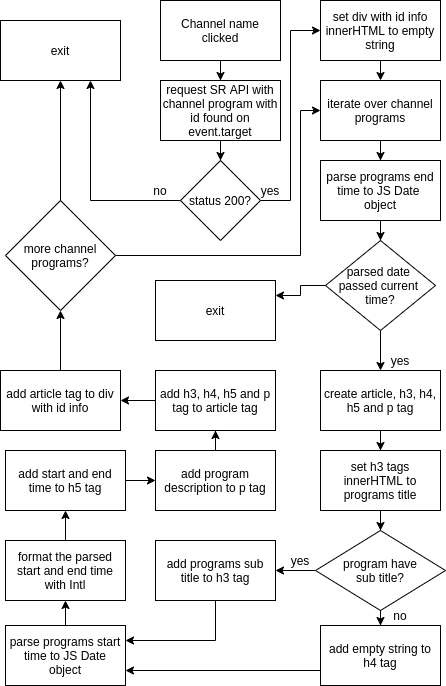

The diagram above was exported from draw.io. Its source (the exported page's mxGraphModel, read from the mxfile embedded in the PNG):
<mxGraphModel dx="1422" dy="770" grid="1" gridSize="10" guides="1" tooltips="1" connect="1" arrows="1" fold="1" page="1" pageScale="1" pageWidth="2000" pageHeight="2000" math="0" shadow="0">
  <root>
    <mxCell id="0" />
    <mxCell id="1" parent="0" />
    <mxCell id="QFyUFz14XD1uCumSfsiI-4" value="" style="edgeStyle=orthogonalEdgeStyle;rounded=0;orthogonalLoop=1;jettySize=auto;html=1;" parent="1" source="QFyUFz14XD1uCumSfsiI-1" target="QFyUFz14XD1uCumSfsiI-3" edge="1">
      <mxGeometry relative="1" as="geometry" />
    </mxCell>
    <mxCell id="QFyUFz14XD1uCumSfsiI-1" value="Channel name clicked" style="rounded=0;whiteSpace=wrap;html=1;" parent="1" vertex="1">
      <mxGeometry x="200" y="20" width="120" height="60" as="geometry" />
    </mxCell>
    <mxCell id="QFyUFz14XD1uCumSfsiI-8" value="" style="edgeStyle=orthogonalEdgeStyle;rounded=0;orthogonalLoop=1;jettySize=auto;html=1;" parent="1" source="QFyUFz14XD1uCumSfsiI-3" target="QFyUFz14XD1uCumSfsiI-7" edge="1">
      <mxGeometry relative="1" as="geometry" />
    </mxCell>
    <mxCell id="QFyUFz14XD1uCumSfsiI-3" value="request SR API with channel program with id found on event.target" style="whiteSpace=wrap;html=1;rounded=0;" parent="1" vertex="1">
      <mxGeometry x="200" y="100" width="120" height="60" as="geometry" />
    </mxCell>
    <mxCell id="QFyUFz14XD1uCumSfsiI-10" value="" style="edgeStyle=orthogonalEdgeStyle;rounded=0;orthogonalLoop=1;jettySize=auto;html=1;entryX=0.75;entryY=1;entryDx=0;entryDy=0;" parent="1" source="QFyUFz14XD1uCumSfsiI-7" target="QFyUFz14XD1uCumSfsiI-9" edge="1">
      <mxGeometry relative="1" as="geometry" />
    </mxCell>
    <mxCell id="QFyUFz14XD1uCumSfsiI-55" value="" style="edgeStyle=orthogonalEdgeStyle;rounded=0;orthogonalLoop=1;jettySize=auto;html=1;" parent="1" source="QFyUFz14XD1uCumSfsiI-7" target="QFyUFz14XD1uCumSfsiI-54" edge="1">
      <mxGeometry relative="1" as="geometry">
        <Array as="points">
          <mxPoint x="330" y="220" />
          <mxPoint x="330" y="50" />
        </Array>
      </mxGeometry>
    </mxCell>
    <mxCell id="QFyUFz14XD1uCumSfsiI-7" value="status 200?" style="rhombus;whiteSpace=wrap;html=1;rounded=0;" parent="1" vertex="1">
      <mxGeometry x="220" y="180" width="80" height="80" as="geometry" />
    </mxCell>
    <mxCell id="QFyUFz14XD1uCumSfsiI-9" value="exit" style="whiteSpace=wrap;html=1;rounded=0;" parent="1" vertex="1">
      <mxGeometry x="40" y="40" width="120" height="60" as="geometry" />
    </mxCell>
    <mxCell id="QFyUFz14XD1uCumSfsiI-11" value="no" style="text;html=1;strokeColor=none;fillColor=none;align=center;verticalAlign=middle;whiteSpace=wrap;rounded=0;" parent="1" vertex="1">
      <mxGeometry x="180" y="200" width="40" height="20" as="geometry" />
    </mxCell>
    <mxCell id="QFyUFz14XD1uCumSfsiI-20" value="" style="edgeStyle=orthogonalEdgeStyle;rounded=0;orthogonalLoop=1;jettySize=auto;html=1;" parent="1" source="QFyUFz14XD1uCumSfsiI-12" target="QFyUFz14XD1uCumSfsiI-19" edge="1">
      <mxGeometry relative="1" as="geometry" />
    </mxCell>
    <mxCell id="QFyUFz14XD1uCumSfsiI-12" value="iterate over channel programs" style="whiteSpace=wrap;html=1;rounded=0;" parent="1" vertex="1">
      <mxGeometry x="360" y="100" width="120" height="60" as="geometry" />
    </mxCell>
    <mxCell id="QFyUFz14XD1uCumSfsiI-14" value="yes" style="text;html=1;strokeColor=none;fillColor=none;align=center;verticalAlign=middle;whiteSpace=wrap;rounded=0;" parent="1" vertex="1">
      <mxGeometry x="290" y="200" width="40" height="20" as="geometry" />
    </mxCell>
    <mxCell id="QFyUFz14XD1uCumSfsiI-22" value="" style="edgeStyle=orthogonalEdgeStyle;rounded=0;orthogonalLoop=1;jettySize=auto;html=1;" parent="1" source="QFyUFz14XD1uCumSfsiI-19" target="QFyUFz14XD1uCumSfsiI-21" edge="1">
      <mxGeometry relative="1" as="geometry" />
    </mxCell>
    <mxCell id="QFyUFz14XD1uCumSfsiI-19" value="parse programs end time to JS Date &lt;br&gt;object" style="whiteSpace=wrap;html=1;rounded=0;" parent="1" vertex="1">
      <mxGeometry x="360" y="180" width="120" height="60" as="geometry" />
    </mxCell>
    <mxCell id="QFyUFz14XD1uCumSfsiI-24" value="" style="edgeStyle=orthogonalEdgeStyle;rounded=0;orthogonalLoop=1;jettySize=auto;html=1;" parent="1" source="QFyUFz14XD1uCumSfsiI-21" target="QFyUFz14XD1uCumSfsiI-23" edge="1">
      <mxGeometry relative="1" as="geometry" />
    </mxCell>
    <mxCell id="W1YjHSCZ_myv30oFrgOa-3" value="" style="edgeStyle=orthogonalEdgeStyle;rounded=0;orthogonalLoop=1;jettySize=auto;html=1;entryX=1;entryY=0.25;entryDx=0;entryDy=0;" parent="1" source="QFyUFz14XD1uCumSfsiI-21" target="W1YjHSCZ_myv30oFrgOa-2" edge="1">
      <mxGeometry relative="1" as="geometry" />
    </mxCell>
    <mxCell id="QFyUFz14XD1uCumSfsiI-21" value="parsed date &lt;br&gt;passed current &lt;br&gt;time?" style="rhombus;whiteSpace=wrap;html=1;rounded=0;" parent="1" vertex="1">
      <mxGeometry x="365" y="260" width="110" height="90" as="geometry" />
    </mxCell>
    <mxCell id="QFyUFz14XD1uCumSfsiI-28" value="" style="edgeStyle=orthogonalEdgeStyle;rounded=0;orthogonalLoop=1;jettySize=auto;html=1;" parent="1" source="QFyUFz14XD1uCumSfsiI-23" target="QFyUFz14XD1uCumSfsiI-27" edge="1">
      <mxGeometry relative="1" as="geometry" />
    </mxCell>
    <mxCell id="QFyUFz14XD1uCumSfsiI-23" value="create article, h3, h4, h5 and p tag" style="whiteSpace=wrap;html=1;rounded=0;" parent="1" vertex="1">
      <mxGeometry x="360" y="390" width="120" height="60" as="geometry" />
    </mxCell>
    <mxCell id="QFyUFz14XD1uCumSfsiI-25" value="yes" style="text;html=1;strokeColor=none;fillColor=none;align=center;verticalAlign=middle;whiteSpace=wrap;rounded=0;" parent="1" vertex="1">
      <mxGeometry x="420" y="370" width="40" height="20" as="geometry" />
    </mxCell>
    <mxCell id="QFyUFz14XD1uCumSfsiI-32" value="" style="edgeStyle=orthogonalEdgeStyle;rounded=0;orthogonalLoop=1;jettySize=auto;html=1;" parent="1" source="QFyUFz14XD1uCumSfsiI-27" target="QFyUFz14XD1uCumSfsiI-31" edge="1">
      <mxGeometry relative="1" as="geometry" />
    </mxCell>
    <mxCell id="QFyUFz14XD1uCumSfsiI-27" value="set h3 tags innerHTML to programs title" style="whiteSpace=wrap;html=1;rounded=0;" parent="1" vertex="1">
      <mxGeometry x="360" y="470" width="120" height="60" as="geometry" />
    </mxCell>
    <mxCell id="QFyUFz14XD1uCumSfsiI-34" value="" style="edgeStyle=orthogonalEdgeStyle;rounded=0;orthogonalLoop=1;jettySize=auto;html=1;" parent="1" source="QFyUFz14XD1uCumSfsiI-31" target="QFyUFz14XD1uCumSfsiI-33" edge="1">
      <mxGeometry relative="1" as="geometry" />
    </mxCell>
    <mxCell id="W1YjHSCZ_myv30oFrgOa-12" style="edgeStyle=orthogonalEdgeStyle;rounded=0;orthogonalLoop=1;jettySize=auto;html=1;entryX=1;entryY=0.5;entryDx=0;entryDy=0;" parent="1" source="QFyUFz14XD1uCumSfsiI-31" target="QFyUFz14XD1uCumSfsiI-36" edge="1">
      <mxGeometry relative="1" as="geometry" />
    </mxCell>
    <mxCell id="QFyUFz14XD1uCumSfsiI-31" value="program have&lt;br&gt;sub title?" style="rhombus;whiteSpace=wrap;html=1;rounded=0;" parent="1" vertex="1">
      <mxGeometry x="355" y="550" width="130" height="80" as="geometry" />
    </mxCell>
    <mxCell id="W1YjHSCZ_myv30oFrgOa-6" style="edgeStyle=orthogonalEdgeStyle;rounded=0;orthogonalLoop=1;jettySize=auto;html=1;entryX=1;entryY=0.75;entryDx=0;entryDy=0;exitX=0;exitY=0.75;exitDx=0;exitDy=0;" parent="1" source="QFyUFz14XD1uCumSfsiI-33" target="QFyUFz14XD1uCumSfsiI-41" edge="1">
      <mxGeometry relative="1" as="geometry" />
    </mxCell>
    <mxCell id="QFyUFz14XD1uCumSfsiI-33" value="add empty string to h4 tag" style="whiteSpace=wrap;html=1;rounded=0;" parent="1" vertex="1">
      <mxGeometry x="360" y="645" width="120" height="60" as="geometry" />
    </mxCell>
    <mxCell id="QFyUFz14XD1uCumSfsiI-35" value="no" style="text;html=1;strokeColor=none;fillColor=none;align=center;verticalAlign=middle;whiteSpace=wrap;rounded=0;" parent="1" vertex="1">
      <mxGeometry x="420" y="625" width="40" height="20" as="geometry" />
    </mxCell>
    <mxCell id="QFyUFz14XD1uCumSfsiI-42" value="" style="edgeStyle=orthogonalEdgeStyle;rounded=0;orthogonalLoop=1;jettySize=auto;html=1;exitX=0.5;exitY=1;exitDx=0;exitDy=0;entryX=1;entryY=0.25;entryDx=0;entryDy=0;" parent="1" source="QFyUFz14XD1uCumSfsiI-36" target="QFyUFz14XD1uCumSfsiI-41" edge="1">
      <mxGeometry relative="1" as="geometry">
        <Array as="points">
          <mxPoint x="255" y="660" />
        </Array>
      </mxGeometry>
    </mxCell>
    <mxCell id="QFyUFz14XD1uCumSfsiI-36" value="add programs sub title to h3 tag" style="whiteSpace=wrap;html=1;rounded=0;" parent="1" vertex="1">
      <mxGeometry x="195" y="560" width="120" height="60" as="geometry" />
    </mxCell>
    <mxCell id="QFyUFz14XD1uCumSfsiI-38" value="yes" style="text;html=1;strokeColor=none;fillColor=none;align=center;verticalAlign=middle;whiteSpace=wrap;rounded=0;" parent="1" vertex="1">
      <mxGeometry x="320" y="570" width="40" height="20" as="geometry" />
    </mxCell>
    <mxCell id="W1YjHSCZ_myv30oFrgOa-11" style="edgeStyle=orthogonalEdgeStyle;rounded=0;orthogonalLoop=1;jettySize=auto;html=1;entryX=0.5;entryY=1;entryDx=0;entryDy=0;" parent="1" source="QFyUFz14XD1uCumSfsiI-41" target="QFyUFz14XD1uCumSfsiI-44" edge="1">
      <mxGeometry relative="1" as="geometry" />
    </mxCell>
    <mxCell id="QFyUFz14XD1uCumSfsiI-41" value="parse programs start time to JS Date&lt;br&gt;object" style="whiteSpace=wrap;html=1;rounded=0;" parent="1" vertex="1">
      <mxGeometry x="45" y="645" width="120" height="60" as="geometry" />
    </mxCell>
    <mxCell id="QFyUFz14XD1uCumSfsiI-47" value="" style="edgeStyle=orthogonalEdgeStyle;rounded=0;orthogonalLoop=1;jettySize=auto;html=1;" parent="1" source="QFyUFz14XD1uCumSfsiI-44" target="QFyUFz14XD1uCumSfsiI-46" edge="1">
      <mxGeometry relative="1" as="geometry" />
    </mxCell>
    <mxCell id="QFyUFz14XD1uCumSfsiI-44" value="format the parsed start and end time with Intl" style="whiteSpace=wrap;html=1;rounded=0;" parent="1" vertex="1">
      <mxGeometry x="45" y="560" width="120" height="60" as="geometry" />
    </mxCell>
    <mxCell id="QFyUFz14XD1uCumSfsiI-49" value="" style="edgeStyle=orthogonalEdgeStyle;rounded=0;orthogonalLoop=1;jettySize=auto;html=1;" parent="1" source="QFyUFz14XD1uCumSfsiI-46" target="QFyUFz14XD1uCumSfsiI-48" edge="1">
      <mxGeometry relative="1" as="geometry" />
    </mxCell>
    <mxCell id="QFyUFz14XD1uCumSfsiI-46" value="add start and end time to h5 tag" style="whiteSpace=wrap;html=1;rounded=0;" parent="1" vertex="1">
      <mxGeometry x="45" y="470" width="120" height="60" as="geometry" />
    </mxCell>
    <mxCell id="QFyUFz14XD1uCumSfsiI-51" value="" style="edgeStyle=orthogonalEdgeStyle;rounded=0;orthogonalLoop=1;jettySize=auto;html=1;" parent="1" source="QFyUFz14XD1uCumSfsiI-48" target="QFyUFz14XD1uCumSfsiI-50" edge="1">
      <mxGeometry relative="1" as="geometry" />
    </mxCell>
    <mxCell id="QFyUFz14XD1uCumSfsiI-48" value="add program description to p tag" style="whiteSpace=wrap;html=1;rounded=0;" parent="1" vertex="1">
      <mxGeometry x="195" y="470" width="120" height="60" as="geometry" />
    </mxCell>
    <mxCell id="QFyUFz14XD1uCumSfsiI-53" value="" style="edgeStyle=orthogonalEdgeStyle;rounded=0;orthogonalLoop=1;jettySize=auto;html=1;" parent="1" source="QFyUFz14XD1uCumSfsiI-50" target="QFyUFz14XD1uCumSfsiI-52" edge="1">
      <mxGeometry relative="1" as="geometry" />
    </mxCell>
    <mxCell id="QFyUFz14XD1uCumSfsiI-50" value="add h3, h4, h5 and p tag to article tag" style="whiteSpace=wrap;html=1;rounded=0;" parent="1" vertex="1">
      <mxGeometry x="195" y="390" width="120" height="60" as="geometry" />
    </mxCell>
    <mxCell id="W1YjHSCZ_myv30oFrgOa-8" style="edgeStyle=orthogonalEdgeStyle;rounded=0;orthogonalLoop=1;jettySize=auto;html=1;entryX=0.5;entryY=1;entryDx=0;entryDy=0;" parent="1" source="QFyUFz14XD1uCumSfsiI-52" target="QFyUFz14XD1uCumSfsiI-58" edge="1">
      <mxGeometry relative="1" as="geometry" />
    </mxCell>
    <mxCell id="QFyUFz14XD1uCumSfsiI-52" value="add article tag to div with id info" style="whiteSpace=wrap;html=1;rounded=0;" parent="1" vertex="1">
      <mxGeometry x="40" y="390" width="120" height="60" as="geometry" />
    </mxCell>
    <mxCell id="QFyUFz14XD1uCumSfsiI-54" value="set div with id info innerHTML to empty string" style="whiteSpace=wrap;html=1;rounded=0;" parent="1" vertex="1">
      <mxGeometry x="360" y="20" width="120" height="60" as="geometry" />
    </mxCell>
    <mxCell id="QFyUFz14XD1uCumSfsiI-56" value="" style="endArrow=classic;html=1;entryX=0.5;entryY=0;entryDx=0;entryDy=0;exitX=0.5;exitY=1;exitDx=0;exitDy=0;" parent="1" source="QFyUFz14XD1uCumSfsiI-54" target="QFyUFz14XD1uCumSfsiI-12" edge="1">
      <mxGeometry width="50" height="50" relative="1" as="geometry">
        <mxPoint x="640" y="80" as="sourcePoint" />
        <mxPoint x="800" y="230" as="targetPoint" />
      </mxGeometry>
    </mxCell>
    <mxCell id="W1YjHSCZ_myv30oFrgOa-4" style="edgeStyle=orthogonalEdgeStyle;rounded=0;orthogonalLoop=1;jettySize=auto;html=1;exitX=0.5;exitY=0;exitDx=0;exitDy=0;entryX=0.5;entryY=1;entryDx=0;entryDy=0;" parent="1" source="QFyUFz14XD1uCumSfsiI-58" target="QFyUFz14XD1uCumSfsiI-9" edge="1">
      <mxGeometry relative="1" as="geometry" />
    </mxCell>
    <mxCell id="W1YjHSCZ_myv30oFrgOa-7" style="edgeStyle=orthogonalEdgeStyle;rounded=0;orthogonalLoop=1;jettySize=auto;html=1;entryX=0;entryY=0.5;entryDx=0;entryDy=0;" parent="1" source="QFyUFz14XD1uCumSfsiI-58" target="QFyUFz14XD1uCumSfsiI-12" edge="1">
      <mxGeometry relative="1" as="geometry">
        <Array as="points">
          <mxPoint x="340" y="275" />
          <mxPoint x="340" y="130" />
        </Array>
      </mxGeometry>
    </mxCell>
    <mxCell id="QFyUFz14XD1uCumSfsiI-58" value="more channel programs?" style="rhombus;whiteSpace=wrap;html=1;rounded=0;" parent="1" vertex="1">
      <mxGeometry x="45" y="220" width="110" height="110" as="geometry" />
    </mxCell>
    <mxCell id="W1YjHSCZ_myv30oFrgOa-2" value="exit" style="whiteSpace=wrap;html=1;rounded=0;" parent="1" vertex="1">
      <mxGeometry x="195" y="300" width="120" height="60" as="geometry" />
    </mxCell>
  </root>
</mxGraphModel>